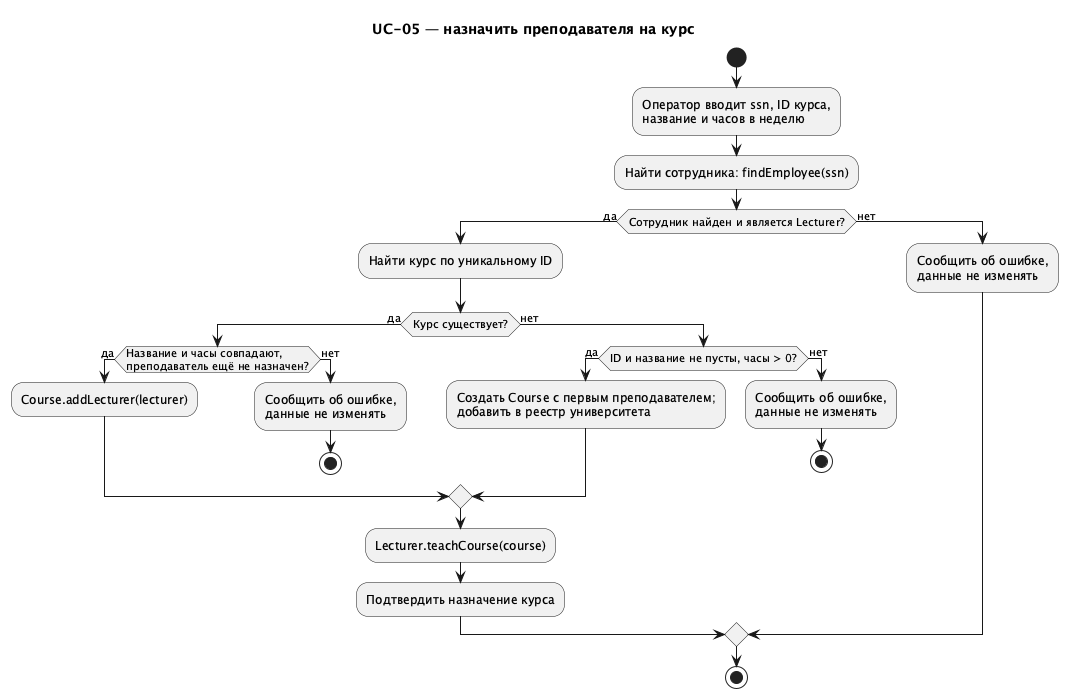

The diagram above was rendered by PlantUML. Its source (embedded in the PNG):
@startuml
skinparam shadowing false
skinparam defaultFontName SansSerif
title UC-05 — назначить преподавателя на курс
start
:Оператор вводит ssn, ID курса,\nназвание и часов в неделю;
:Найти сотрудника: findEmployee(ssn);
if (Сотрудник найден и является Lecturer?) then (да)
  :Найти курс по уникальному ID;
  if (Курс существует?) then (да)
    if (Название и часы совпадают,\nпреподаватель ещё не назначен?) then (да)
      :Course.addLecturer(lecturer);
    else (нет)
      :Сообщить об ошибке,\nданные не изменять;
      stop
    endif
  else (нет)
    if (ID и название не пусты, часы > 0?) then (да)
      :Создать Course с первым преподавателем;\nдобавить в реестр университета;
    else (нет)
      :Сообщить об ошибке,\nданные не изменять;
      stop
    endif
  endif
  :Lecturer.teachCourse(course);
  :Подтвердить назначение курса;
else (нет)
  :Сообщить об ошибке,\nданные не изменять;
endif
stop
@enduml